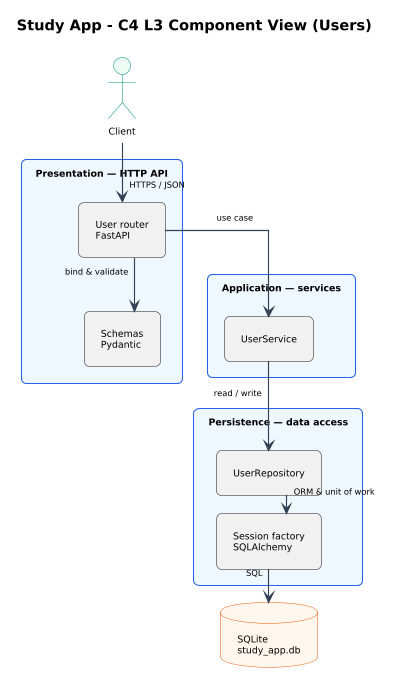

The diagram above was rendered by PlantUML. Its source (embedded in the PNG):
@startuml
' Shared PlantUML skin (injected after @startuml by scripts/regenerate_docs.py for Kroki single-file render)
skinparam shadowing false
skinparam linetype ortho
skinparam componentStyle rectangle
skinparam packageStyle rectangle
skinparam defaultFontName "Segoe UI"
skinparam defaultFontSize 9
' Moderate spacing (defaults were too tight; very large values looked empty). Tweak here only.
skinparam nodesep 20
skinparam ranksep 18
skinparam Padding 6
skinparam dpi 100
skinparam roundcorner 10
skinparam ArrowColor #334155
skinparam ArrowThickness 1.1
skinparam ArrowFontSize 8
skinparam PackageBorderColor #94a3b8
skinparam PackageBackgroundColor #F8FAFC
skinparam RectangleBorderColor #2563EB
skinparam RectangleBackgroundColor #EFF6FF
skinparam DatabaseBorderColor #EA580C
skinparam DatabaseBackgroundColor #FFF7ED
skinparam NodeBorderColor #475569
skinparam NodeBackgroundColor #F8FAFC
skinparam ActorBorderColor #059669
skinparam ActorBackgroundColor #ECFDF5
skinparam ParticipantBorderColor #2563EB
skinparam ParticipantBackgroundColor #EFF6FF
skinparam SequenceMessageAlign center
skinparam responseMessageBelowArrow true
skinparam maxMessageSize 90
skinparam ParticipantPadding 14
skinparam BoxPadding 8
title Study App - C4 L3 Component View (Users)

top to bottom direction

actor "Client" as Client

package "Presentation — HTTP API" as Pres {
  [User router\nFastAPI] as Router
  [Schemas\nPydantic] as Schema
  Router -[hidden]right- Schema
}

package "Application — services" as AppPkg {
  [UserService] as Service
}

package "Persistence — data access" as PerPkg {
  [UserRepository] as Repo
  [Session factory\nSQLAlchemy] as Session
  Repo -[hidden]right- Session
}

database "SQLite\nstudy_app.db" as Db

Client --> Router : HTTPS / JSON
Router --> Schema : bind & validate
Router --> Service : use case
Service --> Repo : read / write
Repo --> Session : ORM & unit of work
Session --> Db : SQL

@enduml